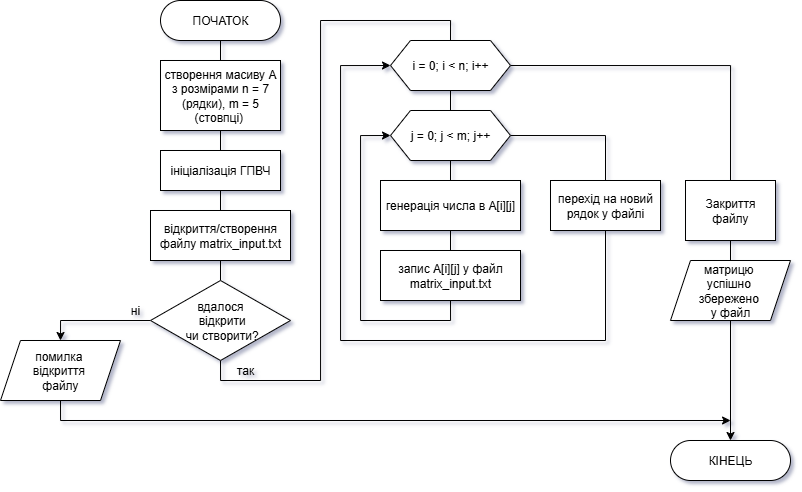

The diagram above was exported from draw.io. Its source (the exported page's mxGraphModel, read from the mxfile embedded in the PNG):
<mxGraphModel dx="1691" dy="838" grid="1" gridSize="10" guides="1" tooltips="1" connect="1" arrows="1" fold="1" page="1" pageScale="1" pageWidth="827" pageHeight="1169" math="0" shadow="0">
  <root>
    <mxCell id="0" />
    <mxCell id="1" parent="0" />
    <mxCell id="2" style="edgeStyle=orthogonalEdgeStyle;rounded=0;orthogonalLoop=1;jettySize=auto;html=1;exitX=0.5;exitY=1;exitDx=0;exitDy=0;entryX=0.5;entryY=0;entryDx=0;entryDy=0;endArrow=none;endFill=0;" edge="1" source="3" target="5" parent="1">
      <mxGeometry relative="1" as="geometry" />
    </mxCell>
    <mxCell id="3" value="ПОЧАТОК" style="rounded=1;whiteSpace=wrap;html=1;arcSize=50;fontFamily=Helvetica;" vertex="1" parent="1">
      <mxGeometry x="290" y="600" width="120" height="40" as="geometry" />
    </mxCell>
    <mxCell id="4" style="edgeStyle=orthogonalEdgeStyle;rounded=0;orthogonalLoop=1;jettySize=auto;html=1;exitX=0.5;exitY=1;exitDx=0;exitDy=0;entryX=0.5;entryY=0;entryDx=0;entryDy=0;endArrow=none;endFill=0;" edge="1" source="5" target="7" parent="1">
      <mxGeometry relative="1" as="geometry" />
    </mxCell>
    <mxCell id="5" value="створення масиву А з розмірами n = 7 (рядки), m = 5 (стовпці)&amp;nbsp;" style="rounded=0;whiteSpace=wrap;html=1;" vertex="1" parent="1">
      <mxGeometry x="290" y="660" width="120" height="70" as="geometry" />
    </mxCell>
    <mxCell id="6" style="edgeStyle=orthogonalEdgeStyle;rounded=0;orthogonalLoop=1;jettySize=auto;html=1;exitX=0.5;exitY=1;exitDx=0;exitDy=0;entryX=0.5;entryY=0;entryDx=0;entryDy=0;endArrow=none;endFill=0;" edge="1" source="7" target="9" parent="1">
      <mxGeometry relative="1" as="geometry" />
    </mxCell>
    <mxCell id="7" value="ініціалізація ГПВЧ" style="rounded=0;whiteSpace=wrap;html=1;" vertex="1" parent="1">
      <mxGeometry x="290" y="750" width="120" height="40" as="geometry" />
    </mxCell>
    <mxCell id="8" style="edgeStyle=orthogonalEdgeStyle;rounded=0;orthogonalLoop=1;jettySize=auto;html=1;exitX=0.5;exitY=1;exitDx=0;exitDy=0;entryX=0.5;entryY=0;entryDx=0;entryDy=0;endArrow=none;endFill=0;" edge="1" source="9" target="12" parent="1">
      <mxGeometry relative="1" as="geometry" />
    </mxCell>
    <mxCell id="9" value="відкриття/створення файлу&amp;nbsp;matrix_input.txt" style="rounded=0;whiteSpace=wrap;html=1;" vertex="1" parent="1">
      <mxGeometry x="280" y="810" width="140" height="50" as="geometry" />
    </mxCell>
    <mxCell id="10" style="edgeStyle=orthogonalEdgeStyle;rounded=0;orthogonalLoop=1;jettySize=auto;html=1;exitX=0;exitY=0.5;exitDx=0;exitDy=0;entryX=0.5;entryY=0;entryDx=0;entryDy=0;" edge="1" source="12" target="14" parent="1">
      <mxGeometry relative="1" as="geometry">
        <mxPoint x="140" y="1000" as="targetPoint" />
      </mxGeometry>
    </mxCell>
    <mxCell id="11" style="edgeStyle=orthogonalEdgeStyle;rounded=0;orthogonalLoop=1;jettySize=auto;html=1;exitX=0.5;exitY=1;exitDx=0;exitDy=0;entryX=0.5;entryY=0;entryDx=0;entryDy=0;endArrow=none;endFill=0;" edge="1" source="12" target="19" parent="1">
      <mxGeometry relative="1" as="geometry">
        <Array as="points">
          <mxPoint x="350" y="980" />
          <mxPoint x="450" y="980" />
          <mxPoint x="450" y="620" />
          <mxPoint x="580" y="620" />
        </Array>
      </mxGeometry>
    </mxCell>
    <mxCell id="12" value="вдалося&lt;div&gt;&amp;nbsp;відкрити&lt;div&gt;&amp;nbsp;чи створити?&lt;/div&gt;&lt;/div&gt;" style="rhombus;whiteSpace=wrap;html=1;" vertex="1" parent="1">
      <mxGeometry x="280" y="880" width="140" height="80" as="geometry" />
    </mxCell>
    <mxCell id="13" style="edgeStyle=orthogonalEdgeStyle;rounded=0;orthogonalLoop=1;jettySize=auto;html=1;exitX=0.5;exitY=1;exitDx=0;exitDy=0;" edge="1" source="14" parent="1">
      <mxGeometry relative="1" as="geometry">
        <mxPoint x="860" y="1020" as="targetPoint" />
        <Array as="points">
          <mxPoint x="190" y="1020" />
          <mxPoint x="860" y="1020" />
        </Array>
      </mxGeometry>
    </mxCell>
    <mxCell id="14" value="помилка&amp;nbsp;&lt;div&gt;відкриття&amp;nbsp;&lt;/div&gt;&lt;div&gt;файлу&lt;/div&gt;" style="shape=parallelogram;perimeter=parallelogramPerimeter;whiteSpace=wrap;html=1;fixedSize=1;" vertex="1" parent="1">
      <mxGeometry x="130" y="940" width="120" height="60" as="geometry" />
    </mxCell>
    <mxCell id="15" value="так" style="text;html=1;align=center;verticalAlign=middle;whiteSpace=wrap;rounded=0;" vertex="1" parent="1">
      <mxGeometry x="360" y="960" width="30" height="20" as="geometry" />
    </mxCell>
    <mxCell id="16" value="ні" style="text;html=1;align=center;verticalAlign=middle;whiteSpace=wrap;rounded=0;" vertex="1" parent="1">
      <mxGeometry x="250" y="900" width="30" height="20" as="geometry" />
    </mxCell>
    <mxCell id="17" style="edgeStyle=orthogonalEdgeStyle;rounded=0;orthogonalLoop=1;jettySize=auto;html=1;exitX=0.5;exitY=1;exitDx=0;exitDy=0;entryX=0.5;entryY=0;entryDx=0;entryDy=0;endArrow=none;endFill=0;" edge="1" source="19" target="22" parent="1">
      <mxGeometry relative="1" as="geometry" />
    </mxCell>
    <mxCell id="18" style="edgeStyle=orthogonalEdgeStyle;rounded=0;orthogonalLoop=1;jettySize=auto;html=1;exitX=1;exitY=0.5;exitDx=0;exitDy=0;entryX=0.5;entryY=0;entryDx=0;entryDy=0;endArrow=none;endFill=0;" edge="1" source="19" target="29" parent="1">
      <mxGeometry relative="1" as="geometry">
        <mxPoint x="910" y="770" as="targetPoint" />
      </mxGeometry>
    </mxCell>
    <mxCell id="19" value="i = 0; i &amp;lt; n; i++" style="shape=hexagon;perimeter=hexagonPerimeter2;whiteSpace=wrap;html=1;fixedSize=1;" vertex="1" parent="1">
      <mxGeometry x="520" y="640" width="120" height="50" as="geometry" />
    </mxCell>
    <mxCell id="20" style="edgeStyle=orthogonalEdgeStyle;rounded=0;orthogonalLoop=1;jettySize=auto;html=1;exitX=0.5;exitY=1;exitDx=0;exitDy=0;entryX=0.5;entryY=0;entryDx=0;entryDy=0;endArrow=none;endFill=0;" edge="1" source="22" target="24" parent="1">
      <mxGeometry relative="1" as="geometry" />
    </mxCell>
    <mxCell id="21" style="edgeStyle=orthogonalEdgeStyle;rounded=0;orthogonalLoop=1;jettySize=auto;html=1;exitX=1;exitY=0.5;exitDx=0;exitDy=0;entryX=0.5;entryY=0;entryDx=0;entryDy=0;endArrow=none;endFill=0;" edge="1" source="22" target="28" parent="1">
      <mxGeometry relative="1" as="geometry" />
    </mxCell>
    <mxCell id="22" value="j = 0; j &amp;lt; m; j++" style="shape=hexagon;perimeter=hexagonPerimeter2;whiteSpace=wrap;html=1;fixedSize=1;" vertex="1" parent="1">
      <mxGeometry x="520" y="710" width="120" height="50" as="geometry" />
    </mxCell>
    <mxCell id="23" style="edgeStyle=orthogonalEdgeStyle;rounded=0;orthogonalLoop=1;jettySize=auto;html=1;exitX=0.5;exitY=1;exitDx=0;exitDy=0;entryX=0.5;entryY=0;entryDx=0;entryDy=0;endArrow=none;endFill=0;" edge="1" source="24" target="26" parent="1">
      <mxGeometry relative="1" as="geometry" />
    </mxCell>
    <mxCell id="24" value="генерація числа в A[i][j]" style="rounded=0;whiteSpace=wrap;html=1;" vertex="1" parent="1">
      <mxGeometry x="510" y="780" width="140" height="50" as="geometry" />
    </mxCell>
    <mxCell id="25" style="edgeStyle=orthogonalEdgeStyle;rounded=0;orthogonalLoop=1;jettySize=auto;html=1;exitX=0.5;exitY=1;exitDx=0;exitDy=0;entryX=0;entryY=0.5;entryDx=0;entryDy=0;" edge="1" source="26" target="22" parent="1">
      <mxGeometry relative="1" as="geometry">
        <Array as="points">
          <mxPoint x="580" y="920" />
          <mxPoint x="490" y="920" />
          <mxPoint x="490" y="735" />
        </Array>
      </mxGeometry>
    </mxCell>
    <mxCell id="26" value="запис A[i][j] у файл matrix_input.txt" style="rounded=0;whiteSpace=wrap;html=1;" vertex="1" parent="1">
      <mxGeometry x="510" y="850" width="140" height="50" as="geometry" />
    </mxCell>
    <mxCell id="27" style="edgeStyle=orthogonalEdgeStyle;rounded=0;orthogonalLoop=1;jettySize=auto;html=1;exitX=0.5;exitY=1;exitDx=0;exitDy=0;entryX=0;entryY=0.5;entryDx=0;entryDy=0;" edge="1" source="28" target="19" parent="1">
      <mxGeometry relative="1" as="geometry">
        <mxPoint x="520" y="670" as="targetPoint" />
        <Array as="points">
          <mxPoint x="735" y="940" />
          <mxPoint x="470" y="940" />
          <mxPoint x="470" y="665" />
        </Array>
      </mxGeometry>
    </mxCell>
    <mxCell id="28" value="перехід на новий рядок у файлі" style="rounded=0;whiteSpace=wrap;html=1;" vertex="1" parent="1">
      <mxGeometry x="680" y="780" width="110" height="50" as="geometry" />
    </mxCell>
    <mxCell id="29" value="Закриття файлу" style="rounded=0;whiteSpace=wrap;html=1;" vertex="1" parent="1">
      <mxGeometry x="815" y="780" width="90" height="60" as="geometry" />
    </mxCell>
    <mxCell id="30" style="edgeStyle=orthogonalEdgeStyle;rounded=0;orthogonalLoop=1;jettySize=auto;html=1;exitX=0.5;exitY=1;exitDx=0;exitDy=0;entryX=0.5;entryY=0;entryDx=0;entryDy=0;" edge="1" source="31" target="33" parent="1">
      <mxGeometry relative="1" as="geometry" />
    </mxCell>
    <mxCell id="31" value="матрицю&amp;nbsp;&lt;div&gt;успішно&amp;nbsp;&lt;/div&gt;&lt;div&gt;збережено&amp;nbsp;&lt;/div&gt;&lt;div&gt;у файл&lt;/div&gt;" style="shape=parallelogram;perimeter=parallelogramPerimeter;whiteSpace=wrap;html=1;fixedSize=1;" vertex="1" parent="1">
      <mxGeometry x="800" y="860" width="120" height="60" as="geometry" />
    </mxCell>
    <mxCell id="32" style="edgeStyle=orthogonalEdgeStyle;rounded=0;orthogonalLoop=1;jettySize=auto;html=1;exitX=0.5;exitY=1;exitDx=0;exitDy=0;entryX=0.5;entryY=0;entryDx=0;entryDy=0;endArrow=none;endFill=0;" edge="1" source="29" target="31" parent="1">
      <mxGeometry relative="1" as="geometry" />
    </mxCell>
    <mxCell id="33" value="КІНЕЦЬ" style="rounded=1;whiteSpace=wrap;html=1;arcSize=50;fontFamily=Helvetica;" vertex="1" parent="1">
      <mxGeometry x="800" y="1040" width="120" height="40" as="geometry" />
    </mxCell>
  </root>
</mxGraphModel>